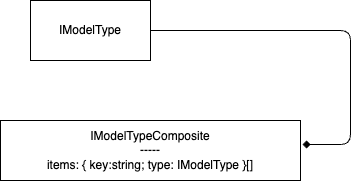

The diagram above was exported from draw.io. Its source (the exported page's mxGraphModel, read from the mxfile embedded in the PNG):
<mxGraphModel dx="681" dy="472" grid="1" gridSize="10" guides="1" tooltips="1" connect="1" arrows="1" fold="1" page="1" pageScale="1" pageWidth="1169" pageHeight="827" math="0" shadow="0">
  <root>
    <mxCell id="0" />
    <mxCell id="1" parent="0" />
    <mxCell id="2" value="IModelType" style="rounded=0;whiteSpace=wrap;html=1;" vertex="1" parent="1">
      <mxGeometry x="120" y="110" width="120" height="60" as="geometry" />
    </mxCell>
    <mxCell id="3" value="IModelTypeComposite&lt;br&gt;-----&lt;br&gt;items: { key:string; type: IModelType }[]" style="rounded=0;whiteSpace=wrap;html=1;" vertex="1" parent="1">
      <mxGeometry x="90" y="230" width="300" height="60" as="geometry" />
    </mxCell>
    <mxCell id="4" value="" style="endArrow=none;html=1;exitX=1.006;exitY=0.4;exitDx=0;exitDy=0;exitPerimeter=0;entryX=1;entryY=0.5;entryDx=0;entryDy=0;startArrow=diamond;startFill=1;" edge="1" parent="1" source="3" target="2">
      <mxGeometry width="50" height="50" relative="1" as="geometry">
        <mxPoint x="330" y="270" as="sourcePoint" />
        <mxPoint x="380" y="220" as="targetPoint" />
        <Array as="points">
          <mxPoint x="440" y="254" />
          <mxPoint x="440" y="140" />
        </Array>
      </mxGeometry>
    </mxCell>
  </root>
</mxGraphModel>